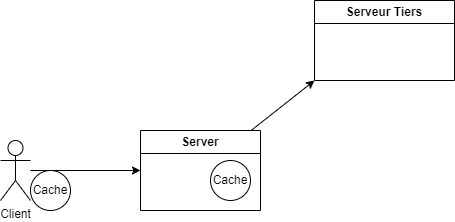

The diagram above was exported from draw.io. Its source (the exported page's mxGraphModel, read from the mxfile embedded in the PNG):
<mxGraphModel dx="558" dy="472" grid="1" gridSize="10" guides="1" tooltips="1" connect="1" arrows="1" fold="1" page="1" pageScale="1" pageWidth="827" pageHeight="583" math="0" shadow="0">
  <root>
    <mxCell id="0" />
    <mxCell id="1" parent="0" />
    <mxCell id="6" style="edgeStyle=none;html=1;entryX=0;entryY=0.5;entryDx=0;entryDy=0;" edge="1" parent="1" source="2" target="3">
      <mxGeometry relative="1" as="geometry" />
    </mxCell>
    <mxCell id="2" value="Client" style="shape=umlActor;verticalLabelPosition=bottom;verticalAlign=top;html=1;outlineConnect=0;" vertex="1" parent="1">
      <mxGeometry x="30" y="180" width="30" height="60" as="geometry" />
    </mxCell>
    <mxCell id="7" style="edgeStyle=none;html=1;entryX=0;entryY=1;entryDx=0;entryDy=0;" edge="1" parent="1" source="3" target="5">
      <mxGeometry relative="1" as="geometry" />
    </mxCell>
    <mxCell id="3" value="Server" style="swimlane;whiteSpace=wrap;html=1;" vertex="1" parent="1">
      <mxGeometry x="170" y="170" width="120" height="80" as="geometry" />
    </mxCell>
    <mxCell id="9" value="Cache&lt;br&gt;" style="ellipse;whiteSpace=wrap;html=1;aspect=fixed;" vertex="1" parent="3">
      <mxGeometry x="70" y="30" width="40" height="40" as="geometry" />
    </mxCell>
    <mxCell id="5" value="Serveur Tiers" style="swimlane;whiteSpace=wrap;html=1;" vertex="1" parent="1">
      <mxGeometry x="344" y="40" width="140" height="80" as="geometry" />
    </mxCell>
    <mxCell id="8" value="Cache&lt;br&gt;" style="ellipse;whiteSpace=wrap;html=1;aspect=fixed;" vertex="1" parent="1">
      <mxGeometry x="60" y="210" width="40" height="40" as="geometry" />
    </mxCell>
  </root>
</mxGraphModel>